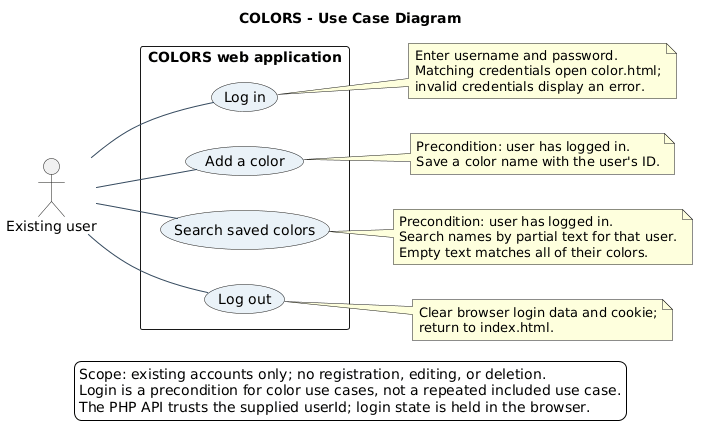

The diagram above was rendered by PlantUML. Its source (embedded in the PNG):
@startuml
title COLORS - Use Case Diagram
left to right direction
skinparam backgroundColor white
skinparam shadowing false
skinparam defaultFontName SansSerif
skinparam packageStyle rectangle
skinparam usecaseBackgroundColor #EAF2F8
skinparam ArrowColor #34495E

actor "Existing user" as User
rectangle "COLORS web application" {
  usecase "Log in" as Login
  usecase "Add a color" as Add
  usecase "Search saved colors" as Search
  usecase "Log out" as Logout
}
User -- Login
User -- Add
User -- Search
User -- Logout

note right of Login
  Enter username and password.
  Matching credentials open color.html;
  invalid credentials display an error.
end note
note right of Add
  Precondition: user has logged in.
  Save a color name with the user's ID.
end note
note right of Search
  Precondition: user has logged in.
  Search names by partial text for that user.
  Empty text matches all of their colors.
end note
note right of Logout
  Clear browser login data and cookie;
  return to index.html.
end note
legend bottom
  Scope: existing accounts only; no registration, editing, or deletion.
  Login is a precondition for color use cases, not a repeated included use case.
  The PHP API trusts the supplied userId; login state is held in the browser.
endlegend
@enduml